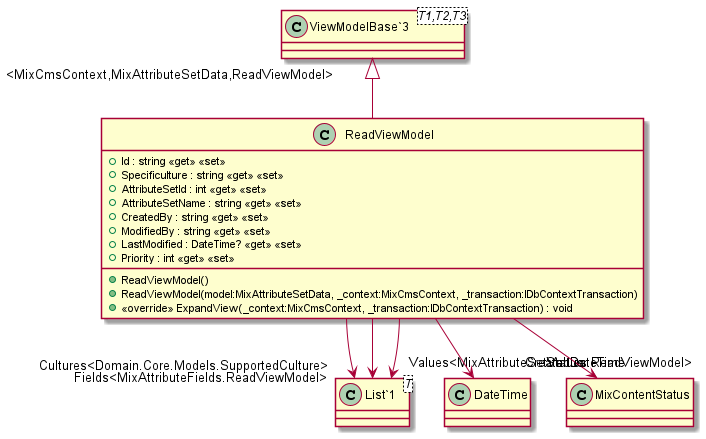

The diagram above was rendered by PlantUML. Its source (embedded in the PNG):
@startuml
class ReadViewModel {
    + Id : string <<get>> <<set>>
    + Specificulture : string <<get>> <<set>>
    + AttributeSetId : int <<get>> <<set>>
    + AttributeSetName : string <<get>> <<set>>
    + CreatedBy : string <<get>> <<set>>
    + ModifiedBy : string <<get>> <<set>>
    + LastModified : DateTime? <<get>> <<set>>
    + Priority : int <<get>> <<set>>
    + ReadViewModel()
    + ReadViewModel(model:MixAttributeSetData, _context:MixCmsContext, _transaction:IDbContextTransaction)
    + <<override>> ExpandView(_context:MixCmsContext, _transaction:IDbContextTransaction) : void
}
class "ViewModelBase`3"<T1,T2,T3> {
}
class "List`1"<T> {
}
"ViewModelBase`3" "<MixCmsContext,MixAttributeSetData,ReadViewModel>" <|-- ReadViewModel
ReadViewModel --> "Cultures<Domain.Core.Models.SupportedCulture>" "List`1"
ReadViewModel --> "CreatedDateTime" DateTime
ReadViewModel --> "Status" MixContentStatus
ReadViewModel --> "Values<MixAttributeSetValues.ReadViewModel>" "List`1"
ReadViewModel --> "Fields<MixAttributeFields.ReadViewModel>" "List`1"
@enduml